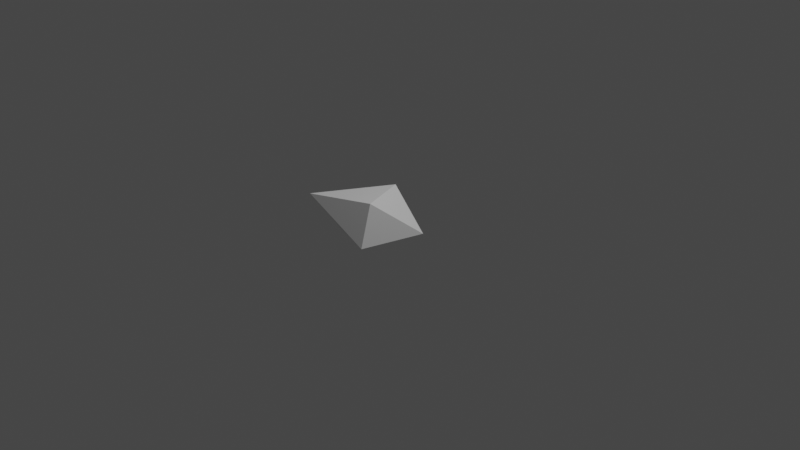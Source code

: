 # Source: BurnedMatch.blend  (saved by Blender 3.1.7; exported with 4.5.12 LTS)
import bpy
from mathutils import Matrix  # noqa: F401  (used for matrix-valued properties, if any)

bpy.ops.wm.read_factory_settings(use_empty=True)
scene = bpy.context.scene
scene.name = 'Scene'

# ---- collections
col_collection = bpy.data.collections.new('Collection'); scene.collection.children.link(col_collection)

# ---- materials (node trees are filled in below, after node groups)
mat_material = bpy.data.materials.new('Material')
mat_material.alpha_threshold = 0.0
mat_material.use_transparent_shadow = False
mat_material.line_color = (0.0, 0.0, 0.0, 1.0)

# ---- material node trees
mat_material.use_nodes = True; mat_material.node_tree.nodes.clear()
_N = mat_material.node_tree.nodes; _L = mat_material.node_tree.links
n0 = _N.new('ShaderNodeOutputMaterial'); n0.name = 'Material Output'; n0.location = (300, 300)
n1 = _N.new('ShaderNodeBsdfPrincipled'); n1.name = 'Principled BSDF'; n1.location = (10, 300)
n1.distribution = 'GGX'
n1.subsurface_method = 'RANDOM_WALK_SKIN'
n1.inputs[2].default_value = 0.4
n1.inputs[3].default_value = 1.45
n1.inputs[27].default_value = (0.0, 0.0, 0.0, 1.0)
n1.inputs[28].default_value = 1.0
_L.new(n1.outputs[0], n0.inputs[0])
n0.is_active_output = True

# ---- world
world_world = bpy.data.worlds.new('World'); scene.world = world_world
world_world.use_nodes = True; world_world.node_tree.nodes.clear()
_N = world_world.node_tree.nodes; _L = world_world.node_tree.links
n0 = _N.new('ShaderNodeOutputWorld'); n0.name = 'World Output'; n0.location = (300, 300)
n1 = _N.new('ShaderNodeBackground'); n1.name = 'Background'; n1.location = (10, 300)
n1.inputs[0].default_value = (0.05088, 0.05088, 0.05088, 1.0)
_L.new(n1.outputs[0], n0.inputs[0])
n0.is_active_output = True
world_world.color = (0.05088, 0.05088, 0.05088)
world_world.use_sun_shadow = False
world_world.sun_shadow_jitter_overblur = 0.0

# ---- cameras
cam_camera = bpy.data.cameras.new('Camera')
cam_camera.clip_end = 100.0
cam_camera.ortho_scale = 7.314

# ---- lights
light_light = bpy.data.lights.new('Light', 'POINT')
light_light.transmission_factor = 0.0
light_light.energy = 1000.0
light_light.shadow_soft_size = 0.1
light_light.shadow_maximum_resolution = 0.006
light_light.use_absolute_resolution = True

# ---- meshes
me_cube = bpy.data.meshes.new('Cube')
me_cube.from_pydata([(-0.1373, -0.07069, -0.004558), (-0.2643, -0.1558, -0.004558), (-0.3673, -0.3278, -0.004558), (-0.4198, -0.5319, -0.004558), (-0.4207, -0.5834, -0.004558), (-0.4229, -0.6183, -0.004558), (0.1549, 0.06453, -0.004558)], [(0, 1), (1, 2), (2, 3), (3, 4), (4, 5), (6, 0)], [])
_uv = me_cube.uv_layers.new(name='UVMap')
_uv.uv.foreach_set('vector', [])
me_cube.materials.append(mat_material)
me_cube.use_remesh_preserve_volume = False
me_cube.use_remesh_preserve_attributes = False
me_cube.use_mirror_vertex_groups = False
me_cube.update()

# ---- objects
ob_cube = bpy.data.objects.new('Cube', me_cube)
ob_light = bpy.data.objects.new('Light', light_light)
ob_camera = bpy.data.objects.new('Camera', cam_camera)

# ---- transforms, parenting, visibility, modifiers, constraints
ob_cube.location = (0.0, 0.0, 0.0)
ob_cube.lock_rotations_4d = False
ob_cube.empty_display_type = 'ARROWS'
ob_cube.lineart.crease_threshold = 0.0
_m = ob_cube.modifiers.new('Skin', 'SKIN')
_m = ob_cube.modifiers.new('Decimate', 'DECIMATE')
_m.ratio = 0.1497
ob_light.location = (4.076, 1.005, 5.904)
ob_light.rotation_euler = (0.6503, 0.05522, 1.866)
ob_light.lock_rotations_4d = False
ob_light.empty_display_type = 'ARROWS'
ob_light.color = (0.0, 0.0, 0.0, 0.0)
ob_light.lineart.crease_threshold = 0.0
ob_camera.location = (7.359, -6.926, 4.958)
ob_camera.rotation_euler = (1.109, 0.0, 0.8149)
ob_camera.lock_rotations_4d = False
ob_camera.empty_display_type = 'ARROWS'
ob_camera.color = (0.0, 0.0, 0.0, 0.0)
ob_camera.display_type = 'WIRE'
ob_camera.lineart.crease_threshold = 0.0

# ---- collection membership
col_collection.objects.link(ob_cube)
col_collection.objects.link(ob_light)
col_collection.objects.link(ob_camera)

# ---- scene / render settings (as saved in the file)
scene.camera = ob_camera
scene.frame_start = 1; scene.frame_end = 250; scene.frame_set(1)
scene.render.engine = 'BLENDER_EEVEE_NEXT'
scene.cycles.sampling_pattern = 'TABULATED_SOBOL'
scene.cycles.use_light_tree = False
scene.view_settings.view_transform = 'Filmic'
bpy.context.view_layer.update()
